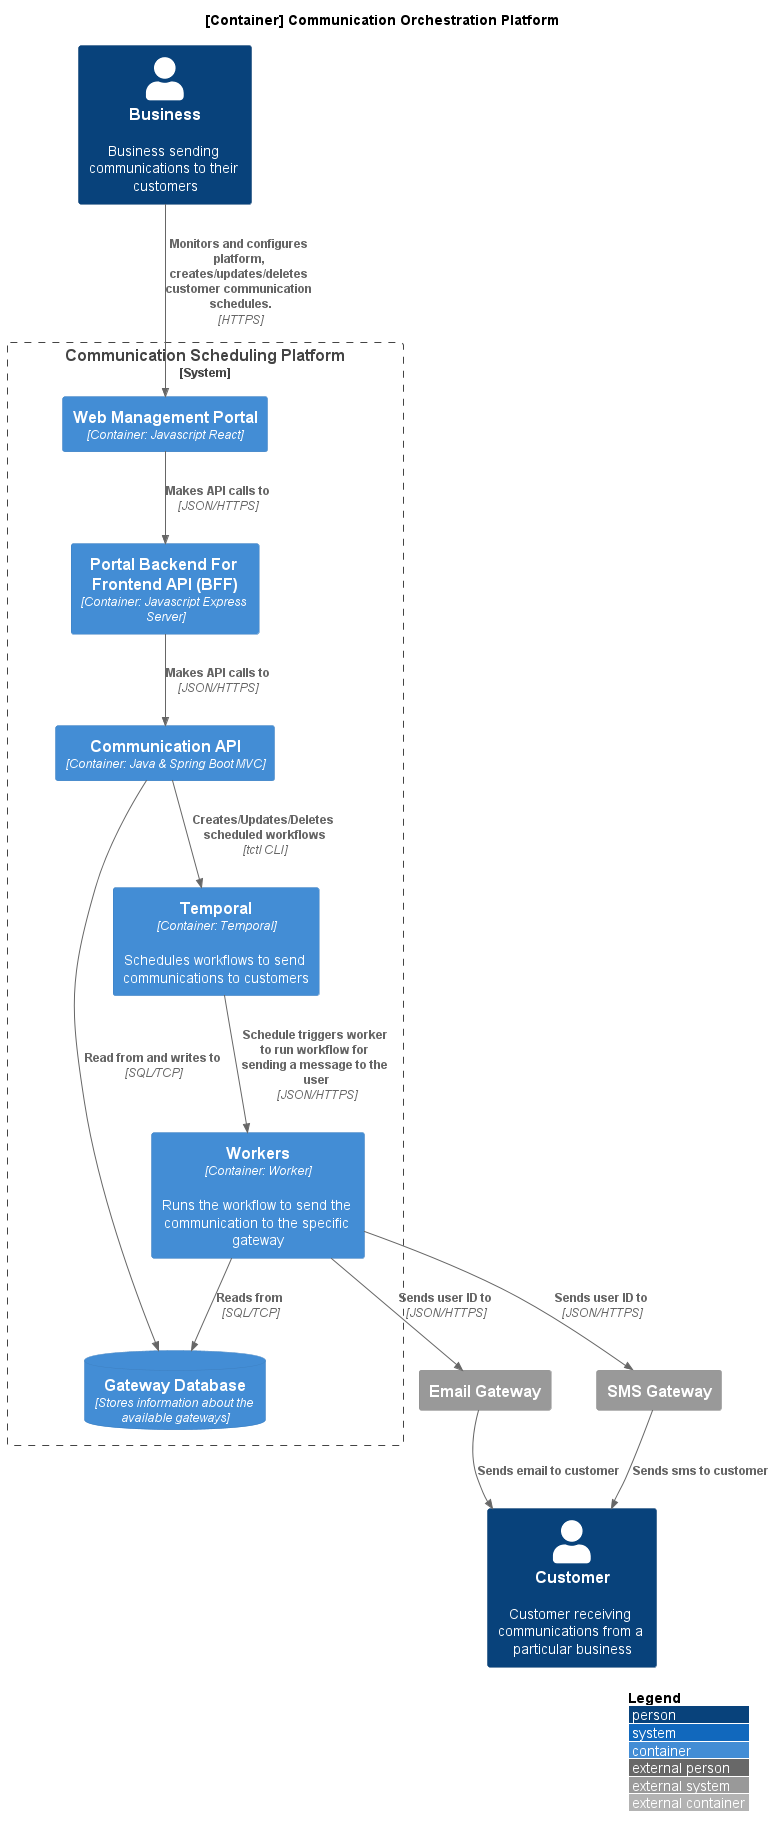

The diagram above was rendered by PlantUML. Its source (embedded in the PNG):
@startuml SystemContainerDiagram
!include https://raw.githubusercontent.com/plantuml-stdlib/C4-PlantUML/master/C4_Container.puml

LAYOUT_WITH_LEGEND()

title [Container] Communication Orchestration Platform

Person(customer, "Customer", "Customer receiving communications from a particular business")
Person(business, "Business", "Business sending communications to their customers")

System_Boundary(system, "Communication Scheduling Platform") {
    Container(temporal, "Temporal", "Container: Temporal", "Schedules workflows to send communications to customers")
    Container(workers, "Workers", "Container: Worker", "Runs the workflow to send the communication to the specific gateway")
    ContainerDb(gatewayDB, "Gateway Database", "Stores information about the available gateways")
    Container(platformAPI, "Communication API", "Container: Java & Spring Boot MVC")
    Container(webBFF, "Portal Backend For Frontend API (BFF)", "Container: Javascript Express Server")
    Container(webPortal, "Web Management Portal", "Container: Javascript React")
}


System_Ext(email_gateway, "Email Gateway")
System_Ext(sms_gateway, "SMS Gateway")

Rel(business, webPortal, "Monitors and configures platform, creates/updates/deletes customer communication schedules.", "HTTPS")
Rel(webPortal, webBFF, "Makes API calls to", "JSON/HTTPS")
Rel(webBFF, platformAPI, "Makes API calls to", "JSON/HTTPS")
Rel(platformAPI, gatewayDB, "Read from and writes to", "SQL/TCP")
Rel(platformAPI, temporal, "Creates/Updates/Deletes scheduled workflows", "tctl CLI")
Rel(temporal, workers, "Schedule triggers worker to run workflow for sending a message to the user", "JSON/HTTPS")
Rel(workers, gatewayDB, "Reads from", "SQL/TCP")
Rel(workers, email_gateway, "Sends user ID to", "JSON/HTTPS")
Rel(workers, sms_gateway, "Sends user ID to", "JSON/HTTPS")

Rel(email_gateway, customer, "Sends email to customer")
Rel(sms_gateway, customer, "Sends sms to customer")

@enduml